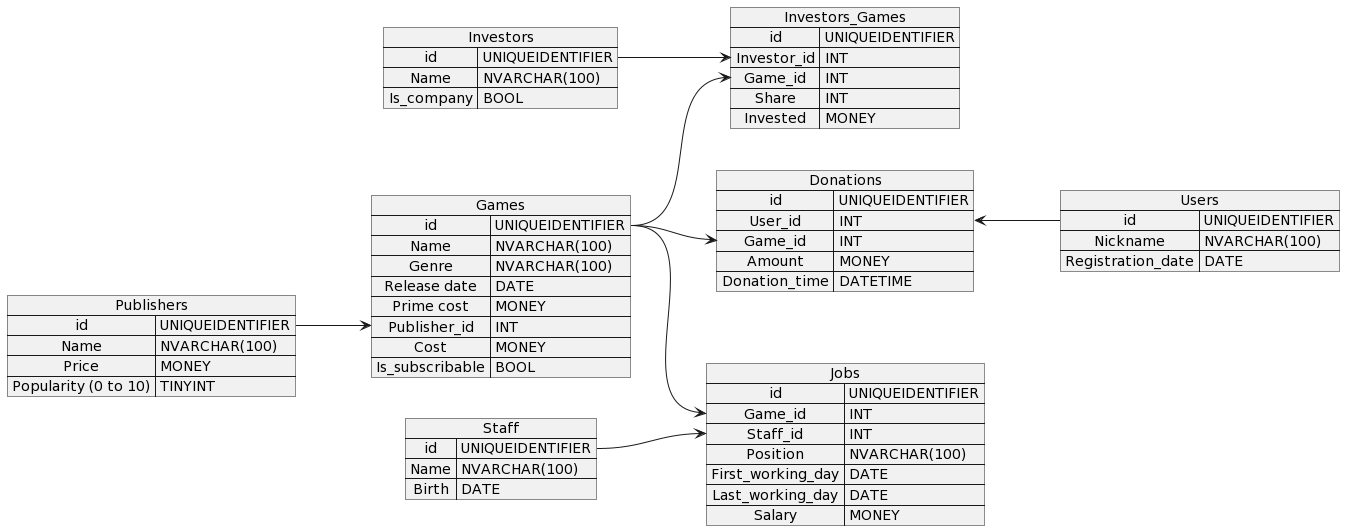

The diagram above was rendered by PlantUML. Its source (embedded in the PNG):
@startuml
left to right direction

map Games {
    id => UNIQUEIDENTIFIER
    Name => NVARCHAR(100)
    Genre => NVARCHAR(100)
    Release date => DATE
    Prime cost => MONEY
    Publisher_id => INT 
    Cost => MONEY
    Is_subscribable => BOOL
}

map Publishers {
    id => UNIQUEIDENTIFIER
    Name => NVARCHAR(100)
    Price => MONEY
    Popularity (0 to 10) => TINYINT
}

map Investors {
    id => UNIQUEIDENTIFIER
    Name => NVARCHAR(100)
    Is_company => BOOL
}

map Staff {
    id => UNIQUEIDENTIFIER
    Name => NVARCHAR(100)
    Birth => DATE
}

map Donations {
    id => UNIQUEIDENTIFIER
    User_id => INT
    Game_id => INT
    Amount => MONEY
    Donation_time => DATETIME
}

map Investors_Games {
    id => UNIQUEIDENTIFIER
    Investor_id => INT
    Game_id => INT
    Share => INT
    Invested => MONEY
}

map Jobs {
    id => UNIQUEIDENTIFIER
    Game_id => INT
    Staff_id => INT
    Position => NVARCHAR(100)
    First_working_day => DATE
    Last_working_day => DATE
    Salary => MONEY 
}

map Users {
    id => UNIQUEIDENTIFIER
    Nickname => NVARCHAR(100)
    Registration_date => DATE
}

Publishers::id --> Games::Publisher_id
Investors::id --> Investors_Games::Investor_id
Games::id --> Donations::Game_id
Games::id --> Investors_Games::Game_id
Games::id --> Jobs::Game_id
Staff::id --> Jobs::Staff_id
Donations::User_id <-- Users::id
@enduml